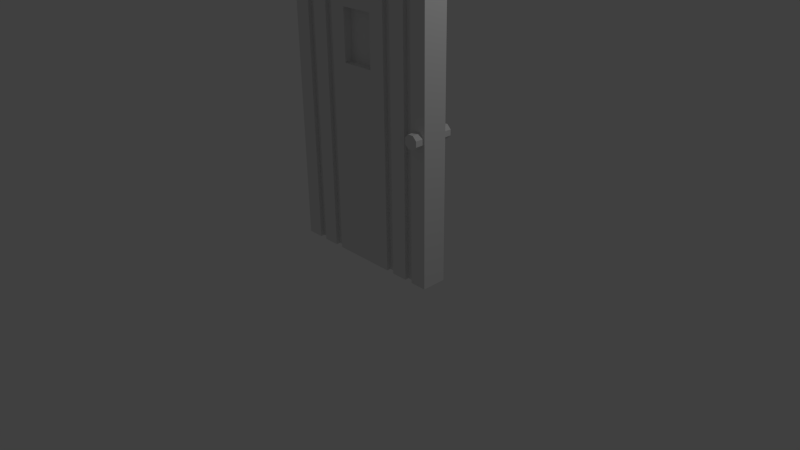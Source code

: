 # Source: door1.blend  (saved by Blender 2.76.0; exported with 4.5.12 LTS)
import bpy
from mathutils import Matrix  # noqa: F401  (used for matrix-valued properties, if any)

bpy.ops.wm.read_factory_settings(use_empty=True)
scene = bpy.context.scene
scene.name = 'Scene'

# ---- collections
col_collection_1 = bpy.data.collections.new('Collection 1'); scene.collection.children.link(col_collection_1)

# ---- materials (node trees are filled in below, after node groups)
mat_material = bpy.data.materials.new('Material')
mat_material.alpha_threshold = 0.0
mat_material.use_transparent_shadow = False
mat_material.roughness = 0.5
mat_material_002 = bpy.data.materials.new('Material.002')
mat_material_002.alpha_threshold = 0.0
mat_material_002.use_transparent_shadow = False
mat_material_002.roughness = 0.5
mat_material_001 = bpy.data.materials.new('Material.001')
mat_material_001.alpha_threshold = 0.0
mat_material_001.use_transparent_shadow = False
mat_material_001.roughness = 0.5

# ---- material node trees

# ---- world
world_world = bpy.data.worlds.new('World'); scene.world = world_world
world_world.color = (0.05088, 0.05088, 0.05088)
world_world.use_sun_shadow = False
world_world.sun_shadow_jitter_overblur = 0.0
world_world.cycles.sampling_method = 'MANUAL'
world_world.cycles.sample_map_resolution = 256

# ---- cameras
cam_camera = bpy.data.cameras.new('Camera')
cam_camera.clip_end = 100.0
cam_camera.lens = 35.0
cam_camera.sensor_width = 32.0
cam_camera.sensor_height = 18.0
cam_camera.ortho_scale = 7.314
cam_camera.dof.focus_distance = 0.0
cam_camera.dof.aperture_fstop = 128.0

# ---- lights
light_lamp = bpy.data.lights.new('Lamp', 'POINT')
light_lamp.transmission_factor = 0.0
light_lamp.cutoff_distance = 30.0
light_lamp.energy = 100.0
light_lamp.shadow_buffer_clip_start = 1.001
light_lamp.shadow_soft_size = 0.1
light_lamp.shadow_maximum_resolution = 0.006
light_lamp.use_absolute_resolution = True
light_lamp.cycles.use_multiple_importance_sampling = False

# ---- meshes
me_door1 = bpy.data.meshes.new('Door1')
me_door1.from_pydata([(-1.0, 11.5, -0.25), (-1.0, 14.5, -0.25), (-1.0, 14.5, 0.25), (-1.0, 11.5, 0.25), (1.0, 11.5, -0.25), (1.0, 14.5, -0.25), (1.0, 14.5, 0.25), (1.0, 11.5, 0.25), (4.666, 8.186, 0.75), (4.666, 8.186, 1.25), (4.334, 8.186, 0.75), (4.334, 8.186, 1.25), (4.9, 8.42, 0.75), (4.9, 8.42, 1.25), (4.1, 8.42, 0.75), (4.1, 8.42, 1.25), (4.1, 8.42, -0.75), (4.1, 8.42, -1.25), (4.334, 8.186, -0.75), (4.334, 8.186, -1.25), (4.9, 8.751, 0.75), (4.9, 8.751, 1.25), (4.1, 8.751, 0.75), (4.1, 8.751, 1.25), (4.1, 8.751, -0.75), (4.1, 8.751, -1.25), (4.666, 8.986, 0.75), (4.666, 8.986, 1.25), (4.334, 8.986, 0.75), (4.334, 8.986, 1.25), (4.334, 8.986, -0.75), (4.334, 8.986, -1.25), (4.666, 8.986, -0.75), (4.666, 8.986, -1.25), (4.9, 8.751, -1.25), (4.9, 8.42, -1.25), (4.666, 8.186, -1.25), (4.9, 8.751, -0.75), (4.9, 8.42, -0.75), (4.666, 8.186, -0.75), (4.666, 8.186, 0.75), (4.334, 8.186, 0.75), (4.9, 8.42, 0.75), (4.1, 8.42, 0.75), (4.1, 8.42, -0.75), (4.334, 8.186, -0.75), (4.9, 8.751, 0.75), (4.1, 8.751, 0.75), (4.1, 8.751, -0.75), (4.666, 8.986, 0.75), (4.334, 8.986, 0.75), (4.334, 8.986, -0.75), (4.666, 8.986, -0.75), (4.9, 8.751, -0.75), (4.9, 8.42, -0.75), (4.666, 8.186, -0.75), (-1.0, 11.5, -0.75), (-1.0, 14.5, -0.75), (-4.0, 17.0, -0.5), (-3.5, 17.0, -0.5), (-4.0, 0.0, -0.5), (-3.5, 0.0, -0.5), (-3.5, 17.0, 0.5), (-4.0, 17.0, 0.5), (-3.5, 0.0, 0.5), (-4.0, 0.0, 0.5), (-2.5, 17.0, -0.5), (-2.0, 17.0, -0.5), (-2.5, 0.0, -0.5), (-2.0, 0.0, -0.5), (-2.0, 17.0, 0.5), (-2.5, 17.0, 0.5), (-2.0, 0.0, 0.5), (-2.5, 0.0, 0.5), (-2.0, 17.0, -0.75), (-2.0, 0.0, -0.75), (-2.0, 0.0, 0.75), (-2.0, 17.0, 0.75), (-1.0, 14.5, 0.75), (-1.0, 11.5, 0.75), (-3.5, 17.0, -0.75), (-3.5, 0.0, -0.75), (-3.5, 0.0, 0.75), (-3.5, 17.0, 0.75), (-2.5, 0.0, -0.75), (-2.5, 17.0, -0.75), (-2.5, 17.0, 0.75), (-2.5, 0.0, 0.75), (-4.0, 0.0, -0.75), (-4.0, 17.0, -0.75), (-4.0, 17.0, 0.75), (-4.0, 0.0, 0.75), (-5.0, 17.0, 0.75), (-5.0, 17.0, -0.75), (-5.0, 0.0, 0.75), (-5.0, 0.0, -0.75), (1.0, 11.5, -0.75), (1.0, 14.5, -0.75), (4.0, 0.0, -0.5), (3.5, 0.0, -0.5), (4.0, 17.0, -0.5), (3.5, 17.0, -0.5), (3.5, 0.0, 0.5), (4.0, 0.0, 0.5), (3.5, 17.0, 0.5), (4.0, 17.0, 0.5), (2.5, 0.0, -0.5), (2.0, 0.0, -0.5), (2.5, 17.0, -0.5), (2.0, 17.0, -0.5), (2.0, 0.0, 0.5), (2.5, 0.0, 0.5), (2.0, 17.0, 0.5), (2.5, 17.0, 0.5), (2.0, 0.0, -0.75), (2.0, 17.0, -0.75), (2.0, 17.0, 0.75), (2.0, 0.0, 0.75), (1.0, 14.5, 0.75), (1.0, 11.5, 0.75), (3.5, 0.0, -0.75), (3.5, 17.0, -0.75), (3.5, 17.0, 0.75), (3.5, 0.0, 0.75), (2.5, 17.0, -0.75), (2.5, 0.0, -0.75), (2.5, 0.0, 0.75), (2.5, 17.0, 0.75), (4.0, 17.0, -0.75), (4.0, 0.0, -0.75), (4.0, 0.0, 0.75), (4.0, 17.0, 0.75), (5.0, 0.0, 0.75), (5.0, 0.0, -0.75), (5.0, 17.0, 0.75), (5.0, 17.0, -0.75)], [], [(2, 3, 7, 6), (0, 1, 5, 4), (29, 27, 26, 28), (17, 25, 31, 33, 34, 35, 36, 19), (17, 19, 18, 16), (13, 9, 8, 12), (9, 13, 21, 27, 29, 23, 15, 11), (9, 11, 10, 8), (36, 35, 38, 39), (34, 33, 32, 37), (11, 15, 14, 10), (23, 29, 28, 22), (15, 23, 22, 14), (19, 36, 39, 18), (21, 13, 12, 20), (31, 25, 24, 30), (25, 17, 16, 24), (35, 34, 37, 38), (27, 21, 20, 26), (33, 31, 30, 32), (86, 87, 73, 71), (125, 124, 121, 120), (78, 118, 116, 77, 76, 117, 119, 79), (122, 123, 102, 104), (134, 131, 49, 46, 42, 40, 41, 43, 130, 132), (124, 125, 106, 108), (78, 57, 97, 118), (127, 126, 123, 122), (59, 61, 60, 58), (107, 109, 108, 106), (118, 119, 117, 116), (114, 115, 109, 107), (51, 135, 133, 54, 53, 52), (128, 129, 98, 100), (82, 83, 62, 64), (93, 95, 94, 92), (112, 113, 127, 122, 104, 105, 131, 134, 135, 128, 100, 101, 121, 124, 108, 109, 115, 74, 67, 66, 85, 80, 59, 58, 89, 93, 92, 90, 63, 62, 83, 86, 71, 70, 77, 116), (80, 81, 61, 59), (126, 127, 113, 111), (130, 131, 105, 103), (57, 78, 79, 56), (71, 73, 72, 70), (111, 113, 112, 110), (88, 89, 58, 60), (103, 105, 104, 102), (92, 94, 91, 90), (87, 86, 83, 82), (63, 65, 64, 62), (99, 101, 100, 98), (67, 69, 68, 66), (74, 75, 69, 67), (56, 79, 119, 96), (116, 117, 110, 112), (84, 85, 66, 68), (85, 84, 81, 80), (90, 91, 65, 63), (96, 119, 118, 97), (114, 75, 96, 97, 115), (133, 132, 130, 103, 102, 123, 126, 111, 110, 117, 76, 72, 73, 87, 82, 64, 65, 91, 94, 95, 88, 60, 61, 81, 84, 68, 69, 75, 114, 107, 106, 125, 120, 99, 98, 129), (57, 56, 96, 75, 74, 115, 97), (133, 135, 134, 132), (95, 93, 89, 88), (76, 77, 70, 72), (49, 131, 130, 43, 47, 50), (128, 135, 51, 48, 44, 45, 55, 54, 133, 129), (120, 121, 101, 99)])
me_door1.polygons.foreach_set('material_index', [1, 1, 2, 2, 2, 2, 2, 2, 2, 2, 2, 2, 2, 2, 2, 2, 2, 2, 2, 2, 0, 0, 0, 0, 0, 0, 0, 0, 0, 0, 0, 0, 0, 0, 0, 0, 0, 0, 0, 0, 0, 0, 0, 0, 0, 0, 0, 0, 0, 0, 0, 0, 0, 0, 0, 0, 0, 0, 0, 0, 0, 0, 0, 0, 0, 0])
me_door1.materials.append(mat_material)
me_door1.materials.append(mat_material_002)
me_door1.materials.append(mat_material_001)
me_door1.use_remesh_preserve_volume = False
me_door1.use_remesh_preserve_attributes = False
me_door1.use_mirror_vertex_groups = False
me_door1.update()

# ---- objects
ob_door1 = bpy.data.objects.new('Door1', me_door1)
ob_lamp = bpy.data.objects.new('Lamp', light_lamp)
ob_camera = bpy.data.objects.new('Camera', cam_camera)

# ---- transforms, parenting, visibility, modifiers, constraints
ob_door1.location = (0.0, 0.0, 0.0)
ob_door1.rotation_euler = (1.571, 2.22e-16, 2.22e-16)
ob_door1.scale = (0.2178, 0.2178, 0.2178)
ob_door1.lineart.crease_threshold = 0.0
ob_lamp.location = (4.076, 1.005, 5.904)
ob_lamp.rotation_euler = (0.6503, 0.05522, 1.866)
ob_lamp.lock_rotations_4d = False
ob_lamp.empty_display_type = 'ARROWS'
ob_lamp.color = (0.0, 0.0, 0.0, 0.0)
ob_lamp.lineart.crease_threshold = 0.0
ob_camera.location = (7.481, -6.508, 5.344)
ob_camera.rotation_euler = (1.109, 0.01082, 0.8149)
ob_camera.lock_rotations_4d = False
ob_camera.empty_display_type = 'ARROWS'
ob_camera.color = (0.0, 0.0, 0.0, 0.0)
ob_camera.display_type = 'WIRE'
ob_camera.lineart.crease_threshold = 0.0

# ---- collection membership
col_collection_1.objects.link(ob_door1)
col_collection_1.objects.link(ob_lamp)
col_collection_1.objects.link(ob_camera)

# ---- scene / render settings (as saved in the file)
scene.camera = ob_camera
scene.frame_start = 1; scene.frame_end = 250; scene.frame_set(1)
scene.render.engine = 'BLENDER_EEVEE_NEXT'
scene.render.resolution_percentage = 50
scene.render.dither_intensity = 0.0
scene.cycles.use_denoising = False
scene.cycles.samples = 10
scene.cycles.sampling_pattern = 'TABULATED_SOBOL'
scene.cycles.light_sampling_threshold = 0.0
scene.cycles.use_adaptive_sampling = False
scene.cycles.use_light_tree = False
scene.cycles.blur_glossy = 0.0
scene.cycles.pixel_filter_type = 'GAUSSIAN'
scene.cycles.sample_clamp_indirect = 0.0
scene.view_settings.view_transform = 'Standard'
bpy.context.view_layer.update()
